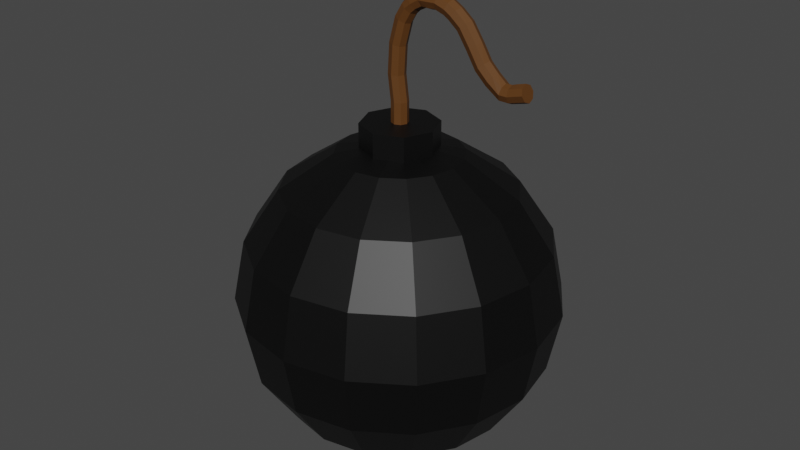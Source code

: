 # Source: bomb.blend  (saved by Blender 3.5.10; exported with 4.5.12 LTS)
import bpy
from mathutils import Matrix  # noqa: F401  (used for matrix-valued properties, if any)

bpy.ops.wm.read_factory_settings(use_empty=True)
scene = bpy.context.scene
scene.name = 'Scene'

# ---- collections
col_collection = bpy.data.collections.new('Collection'); scene.collection.children.link(col_collection)

# ---- materials (node trees are filled in below, after node groups)
mat_black = bpy.data.materials.new('Black')
mat_black.use_transparent_shadow = False
mat_wick = bpy.data.materials.new('Wick')
mat_wick.use_transparent_shadow = False

# ---- material node trees
mat_black.use_nodes = True; mat_black.node_tree.nodes.clear()
_N = mat_black.node_tree.nodes; _L = mat_black.node_tree.links
n0 = _N.new('ShaderNodeBsdfPrincipled'); n0.name = 'Principled BSDF'; n0.location = (10, 300)
n0.distribution = 'GGX'
n0.subsurface_method = 'RANDOM_WALK_SKIN'
n0.inputs[0].default_value = (0.0, 0.0, 0.0, 1.0)
n0.inputs[3].default_value = 1.45
n0.inputs[27].default_value = (0.0, 0.0, 0.0, 1.0)
n0.inputs[28].default_value = 1.0
n1 = _N.new('ShaderNodeOutputMaterial'); n1.name = 'Material Output'; n1.location = (300, 300)
_L.new(n0.outputs[0], n1.inputs[0])
n1.is_active_output = True
mat_wick.use_nodes = True; mat_wick.node_tree.nodes.clear()
_N = mat_wick.node_tree.nodes; _L = mat_wick.node_tree.links
n0 = _N.new('ShaderNodeBsdfPrincipled'); n0.name = 'Principled BSDF'; n0.location = (10, 300)
n0.distribution = 'GGX'
n0.subsurface_method = 'RANDOM_WALK_SKIN'
n0.inputs[0].default_value = (0.1071, 0.04076, 0.007834, 1.0)
n0.inputs[3].default_value = 1.45
n0.inputs[27].default_value = (0.0, 0.0, 0.0, 1.0)
n0.inputs[28].default_value = 1.0
n1 = _N.new('ShaderNodeOutputMaterial'); n1.name = 'Material Output'; n1.location = (300, 300)
_L.new(n0.outputs[0], n1.inputs[0])
n1.is_active_output = True

# ---- world
world_world = bpy.data.worlds.new('World'); scene.world = world_world
world_world.use_nodes = True; world_world.node_tree.nodes.clear()
_N = world_world.node_tree.nodes; _L = world_world.node_tree.links
n0 = _N.new('ShaderNodeOutputWorld'); n0.name = 'World Output'; n0.location = (300, 300)
n1 = _N.new('ShaderNodeBackground'); n1.name = 'Background'; n1.location = (10, 300)
n1.inputs[0].default_value = (0.05088, 0.05088, 0.05088, 1.0)
_L.new(n1.outputs[0], n0.inputs[0])
n0.is_active_output = True
world_world.color = (0.05088, 0.05088, 0.05088)
world_world.use_sun_shadow = False
world_world.sun_shadow_jitter_overblur = 0.0

# ---- meshes
me_sphere = bpy.data.meshes.new('Sphere')
me_sphere.from_pydata([(0.0, 0.9239, 0.3827), (0.0, 1.0, 0.0), (0.0, 0.9239, -0.3827), (0.0, 0.3827, -0.9239), (0.1464, 0.3536, 0.9239), (0.2706, 0.6533, 0.7071), (0.3536, 0.8536, 0.3827), (0.3827, 0.9239, 0.0), (0.3536, 0.8536, -0.3827), (0.2706, 0.6533, -0.7071), (0.1464, 0.3536, -0.9239), (0.2706, 0.2706, 0.9239), (0.5, 0.5, 0.7071), (0.6533, 0.6533, 0.3827), (0.7071, 0.7071, 0.0), (0.6533, 0.6533, -0.3827), (0.5, 0.5, -0.7071), (0.2706, 0.2706, -0.9239), (0.3536, 0.1464, 0.9239), (0.6533, 0.2706, 0.7071), (0.8536, 0.3536, 0.3827), (0.9239, 0.3827, 0.0), (0.8536, 0.3536, -0.3827), (0.6533, 0.2706, -0.7071), (0.3536, 0.1464, -0.9239), (0.3827, -4.47e-08, 0.9239), (0.7071, -8.941e-08, 0.7071), (0.9239, -1.192e-07, 0.3827), (1.0, -1.49e-07, 0.0), (0.9239, -1.192e-07, -0.3827), (0.7071, -8.941e-08, -0.7071), (0.3827, -4.47e-08, -0.9239), (0.3536, -0.1464, 0.9239), (0.6533, -0.2706, 0.7071), (0.8536, -0.3536, 0.3827), (0.9239, -0.3827, 0.0), (0.8536, -0.3536, -0.3827), (0.6533, -0.2706, -0.7071), (0.3536, -0.1464, -0.9239), (0.2706, -0.2706, 0.9239), (0.5, -0.5, 0.7071), (0.6533, -0.6533, 0.3827), (0.7071, -0.7071, 0.0), (0.6533, -0.6533, -0.3827), (0.5, -0.5, -0.7071), (0.2706, -0.2706, -0.9239), (0.1464, -0.3536, 0.9239), (0.2706, -0.6533, 0.7071), (0.3536, -0.8536, 0.3827), (0.3827, -0.9239, 0.0), (0.3536, -0.8536, -0.3827), (0.2706, -0.6533, -0.7071), (0.1464, -0.3536, -0.9239), (-1.192e-07, -0.3827, 0.9239), (-2.235e-07, -0.7071, 0.7071), (-2.384e-07, -0.9239, 0.3827), (-3.576e-07, -1.0, 0.0), (-2.384e-07, -0.9239, -0.3827), (-2.235e-07, -0.7071, -0.7071), (-1.192e-07, -0.3827, -0.9239), (0.0, 0.0, -1.0), (0.0, 0.0, 1.0), (-0.1464, -0.3536, 0.9239), (-0.2706, -0.6533, 0.7071), (-0.3536, -0.8536, 0.3827), (-0.3827, -0.9239, 0.0), (-0.3536, -0.8536, -0.3827), (-0.2706, -0.6533, -0.7071), (-0.1464, -0.3536, -0.9239), (-0.2706, -0.2706, 0.9239), (-0.5, -0.5, 0.7071), (-0.6533, -0.6533, 0.3827), (-0.7071, -0.7071, 0.0), (-0.6533, -0.6533, -0.3827), (-0.5, -0.5, -0.7071), (-0.2706, -0.2706, -0.9239), (-0.3536, -0.1464, 0.9239), (-0.6533, -0.2706, 0.7071), (-0.8536, -0.3536, 0.3827), (-0.9239, -0.3827, 0.0), (-0.8536, -0.3536, -0.3827), (-0.6533, -0.2706, -0.7071), (-0.3536, -0.1464, -0.9239), (-0.3827, 1.788e-07, 0.9239), (-0.7071, 3.278e-07, 0.7071), (-0.9239, 3.576e-07, 0.3827), (-1.0, 5.066e-07, 0.0), (-0.9239, 3.576e-07, -0.3827), (-0.7071, 3.278e-07, -0.7071), (-0.3827, 1.788e-07, -0.9239), (-0.3536, 0.1464, 0.9239), (-0.6533, 0.2706, 0.7071), (-0.8536, 0.3536, 0.3827), (-0.9239, 0.3827, 0.0), (-0.8536, 0.3536, -0.3827), (-0.6533, 0.2706, -0.7071), (-0.3536, 0.1464, -0.9239), (-0.2706, 0.2706, 0.9239), (-0.5, 0.5, 0.7071), (-0.6533, 0.6533, 0.3827), (-0.7071, 0.7071, 0.0), (-0.6533, 0.6533, -0.3827), (-0.5, 0.5, -0.7071), (-0.2706, 0.2706, -0.9239), (-0.1464, 0.3536, 0.9239), (-0.2706, 0.6533, 0.7071), (-0.3536, 0.8536, 0.3827), (-0.3827, 0.9239, 0.0), (-0.3536, 0.8536, -0.3827), (-0.2706, 0.6533, -0.7071), (-0.1464, 0.3536, -0.9239), (2.384e-07, 0.3827, 0.9239), (4.47e-07, 0.7071, 0.7071), (4.47e-07, 0.7071, -0.7071)], [], [(2, 1, 7, 8), (0, 112, 5, 6), (111, 61, 4), (60, 3, 10), (113, 2, 8, 9), (1, 0, 6, 7), (112, 111, 4, 5), (3, 113, 9, 10), (60, 10, 17), (9, 8, 15, 16), (7, 6, 13, 14), (5, 4, 11, 12), (10, 9, 16, 17), (8, 7, 14, 15), (6, 5, 12, 13), (4, 61, 11), (12, 11, 18, 19), (17, 16, 23, 24), (15, 14, 21, 22), (13, 12, 19, 20), (11, 61, 18), (60, 17, 24), (16, 15, 22, 23), (14, 13, 20, 21), (24, 23, 30, 31), (22, 21, 28, 29), (20, 19, 26, 27), (18, 61, 25), (60, 24, 31), (23, 22, 29, 30), (21, 20, 27, 28), (19, 18, 25, 26), (25, 61, 32), (60, 31, 38), (30, 29, 36, 37), (28, 27, 34, 35), (26, 25, 32, 33), (31, 30, 37, 38), (29, 28, 35, 36), (27, 26, 33, 34), (37, 36, 43, 44), (35, 34, 41, 42), (33, 32, 39, 40), (38, 37, 44, 45), (36, 35, 42, 43), (34, 33, 40, 41), (32, 61, 39), (60, 38, 45), (45, 44, 51, 52), (43, 42, 49, 50), (41, 40, 47, 48), (39, 61, 46), (60, 45, 52), (44, 43, 50, 51), (42, 41, 48, 49), (40, 39, 46, 47), (50, 49, 56, 57), (48, 47, 54, 55), (46, 61, 53), (60, 52, 59), (51, 50, 57, 58), (49, 48, 55, 56), (47, 46, 53, 54), (52, 51, 58, 59), (60, 59, 68), (58, 57, 66, 67), (56, 55, 64, 65), (54, 53, 62, 63), (59, 58, 67, 68), (57, 56, 65, 66), (55, 54, 63, 64), (53, 61, 62), (65, 64, 71, 72), (63, 62, 69, 70), (68, 67, 74, 75), (66, 65, 72, 73), (64, 63, 70, 71), (62, 61, 69), (60, 68, 75), (67, 66, 73, 74), (75, 74, 81, 82), (73, 72, 79, 80), (71, 70, 77, 78), (69, 61, 76), (60, 75, 82), (74, 73, 80, 81), (72, 71, 78, 79), (70, 69, 76, 77), (78, 77, 84, 85), (76, 61, 83), (60, 82, 89), (81, 80, 87, 88), (79, 78, 85, 86), (77, 76, 83, 84), (82, 81, 88, 89), (80, 79, 86, 87), (60, 89, 96), (88, 87, 94, 95), (86, 85, 92, 93), (84, 83, 90, 91), (89, 88, 95, 96), (87, 86, 93, 94), (85, 84, 91, 92), (83, 61, 90), (91, 90, 97, 98), (96, 95, 102, 103), (94, 93, 100, 101), (92, 91, 98, 99), (90, 61, 97), (60, 96, 103), (95, 94, 101, 102), (93, 92, 99, 100), (103, 102, 109, 110), (101, 100, 107, 108), (99, 98, 105, 106), (97, 61, 104), (60, 103, 110), (102, 101, 108, 109), (100, 99, 106, 107), (98, 97, 104, 105), (104, 61, 111), (60, 110, 3), (109, 108, 2, 113), (107, 106, 0, 1), (105, 104, 111, 112), (110, 109, 113, 3), (108, 107, 1, 2), (106, 105, 112, 0)])
_uv = me_sphere.uv_layers.new(name='UVMap')
_uv.uv.foreach_set('vector', [0.75, 0.375, 0.75, 0.5, 0.6875, 0.5, 0.6875, 0.375, 0.75, 0.625, 0.75, 0.75, 0.6875, 0.75, 0.6875, 0.625, 0.75, 0.875, 0.7187, 1.0, 0.6875, 0.875, 0.7188, 0.0, 0.75, 0.125, 0.6875, 0.125, 0.75, 0.25, 0.75, 0.375, 0.6875, 0.375, 0.6875, 0.25, 0.75, 0.5, 0.75, 0.625, 0.6875, 0.625, 0.6875, 0.5, 0.75, 0.75, 0.75, 0.875, 0.6875, 0.875, 0.6875, 0.75, 0.75, 0.125, 0.75, 0.25, 0.6875, 0.25, 0.6875, 0.125, 0.6562, 0.0, 0.6875, 0.125, 0.625, 0.125, 0.6875, 0.25, 0.6875, 0.375, 0.625, 0.375, 0.625, 0.25, 0.6875, 0.5, 0.6875, 0.625, 0.625, 0.625, 0.625, 0.5, 0.6875, 0.75, 0.6875, 0.875, 0.625, 0.875, 0.625, 0.75, 0.6875, 0.125, 0.6875, 0.25, 0.625, 0.25, 0.625, 0.125, 0.6875, 0.375, 0.6875, 0.5, 0.625, 0.5, 0.625, 0.375, 0.6875, 0.625, 0.6875, 0.75, 0.625, 0.75, 0.625, 0.625, 0.6875, 0.875, 0.6562, 1.0, 0.625, 0.875, 0.625, 0.75, 0.625, 0.875, 0.5625, 0.875, 0.5625, 0.75, 0.625, 0.125, 0.625, 0.25, 0.5625, 0.25, 0.5625, 0.125, 0.625, 0.375, 0.625, 0.5, 0.5625, 0.5, 0.5625, 0.375, 0.625, 0.625, 0.625, 0.75, 0.5625, 0.75, 0.5625, 0.625, 0.625, 0.875, 0.5938, 1.0, 0.5625, 0.875, 0.5938, 0.0, 0.625, 0.125, 0.5625, 0.125, 0.625, 0.25, 0.625, 0.375, 0.5625, 0.375, 0.5625, 0.25, 0.625, 0.5, 0.625, 0.625, 0.5625, 0.625, 0.5625, 0.5, 0.5625, 0.125, 0.5625, 0.25, 0.5, 0.25, 0.5, 0.125, 0.5625, 0.375, 0.5625, 0.5, 0.5, 0.5, 0.5, 0.375, 0.5625, 0.625, 0.5625, 0.75, 0.5, 0.75, 0.5, 0.625, 0.5625, 0.875, 0.5312, 1.0, 0.5, 0.875, 0.5312, 0.0, 0.5625, 0.125, 0.5, 0.125, 0.5625, 0.25, 0.5625, 0.375, 0.5, 0.375, 0.5, 0.25, 0.5625, 0.5, 0.5625, 0.625, 0.5, 0.625, 0.5, 0.5, 0.5625, 0.75, 0.5625, 0.875, 0.5, 0.875, 0.5, 0.75, 0.5, 0.875, 0.4687, 1.0, 0.4375, 0.875, 0.4687, 0.0, 0.5, 0.125, 0.4375, 0.125, 0.5, 0.25, 0.5, 0.375, 0.4375, 0.375, 0.4375, 0.25, 0.5, 0.5, 0.5, 0.625, 0.4375, 0.625, 0.4375, 0.5, 0.5, 0.75, 0.5, 0.875, 0.4375, 0.875, 0.4375, 0.75, 0.5, 0.125, 0.5, 0.25, 0.4375, 0.25, 0.4375, 0.125, 0.5, 0.375, 0.5, 0.5, 0.4375, 0.5, 0.4375, 0.375, 0.5, 0.625, 0.5, 0.75, 0.4375, 0.75, 0.4375, 0.625, 0.4375, 0.25, 0.4375, 0.375, 0.375, 0.375, 0.375, 0.25, 0.4375, 0.5, 0.4375, 0.625, 0.375, 0.625, 0.375, 0.5, 0.4375, 0.75, 0.4375, 0.875, 0.375, 0.875, 0.375, 0.75, 0.4375, 0.125, 0.4375, 0.25, 0.375, 0.25, 0.375, 0.125, 0.4375, 0.375, 0.4375, 0.5, 0.375, 0.5, 0.375, 0.375, 0.4375, 0.625, 0.4375, 0.75, 0.375, 0.75, 0.375, 0.625, 0.4375, 0.875, 0.4062, 1.0, 0.375, 0.875, 0.4062, 0.0, 0.4375, 0.125, 0.375, 0.125, 0.375, 0.125, 0.375, 0.25, 0.3125, 0.25, 0.3125, 0.125, 0.375, 0.375, 0.375, 0.5, 0.3125, 0.5, 0.3125, 0.375, 0.375, 0.625, 0.375, 0.75, 0.3125, 0.75, 0.3125, 0.625, 0.375, 0.875, 0.3437, 1.0, 0.3125, 0.875, 0.3437, 0.0, 0.375, 0.125, 0.3125, 0.125, 0.375, 0.25, 0.375, 0.375, 0.3125, 0.375, 0.3125, 0.25, 0.375, 0.5, 0.375, 0.625, 0.3125, 0.625, 0.3125, 0.5, 0.375, 0.75, 0.375, 0.875, 0.3125, 0.875, 0.3125, 0.75, 0.3125, 0.375, 0.3125, 0.5, 0.25, 0.5, 0.25, 0.375, 0.3125, 0.625, 0.3125, 0.75, 0.25, 0.75, 0.25, 0.625, 0.3125, 0.875, 0.2812, 1.0, 0.25, 0.875, 0.2812, 0.0, 0.3125, 0.125, 0.25, 0.125, 0.3125, 0.25, 0.3125, 0.375, 0.25, 0.375, 0.25, 0.25, 0.3125, 0.5, 0.3125, 0.625, 0.25, 0.625, 0.25, 0.5, 0.3125, 0.75, 0.3125, 0.875, 0.25, 0.875, 0.25, 0.75, 0.3125, 0.125, 0.3125, 0.25, 0.25, 0.25, 0.25, 0.125, 0.2187, 0.0, 0.25, 0.125, 0.1875, 0.125, 0.25, 0.25, 0.25, 0.375, 0.1875, 0.375, 0.1875, 0.25, 0.25, 0.5, 0.25, 0.625, 0.1875, 0.625, 0.1875, 0.5, 0.25, 0.75, 0.25, 0.875, 0.1875, 0.875, 0.1875, 0.75, 0.25, 0.125, 0.25, 0.25, 0.1875, 0.25, 0.1875, 0.125, 0.25, 0.375, 0.25, 0.5, 0.1875, 0.5, 0.1875, 0.375, 0.25, 0.625, 0.25, 0.75, 0.1875, 0.75, 0.1875, 0.625, 0.25, 0.875, 0.2187, 1.0, 0.1875, 0.875, 0.1875, 0.5, 0.1875, 0.625, 0.125, 0.625, 0.125, 0.5, 0.1875, 0.75, 0.1875, 0.875, 0.125, 0.875, 0.125, 0.75, 0.1875, 0.125, 0.1875, 0.25, 0.125, 0.25, 0.125, 0.125, 0.1875, 0.375, 0.1875, 0.5, 0.125, 0.5, 0.125, 0.375, 0.1875, 0.625, 0.1875, 0.75, 0.125, 0.75, 0.125, 0.625, 0.1875, 0.875, 0.1562, 1.0, 0.125, 0.875, 0.1562, 0.0, 0.1875, 0.125, 0.125, 0.125, 0.1875, 0.25, 0.1875, 0.375, 0.125, 0.375, 0.125, 0.25, 0.125, 0.125, 0.125, 0.25, 0.0625, 0.25, 0.0625, 0.125, 0.125, 0.375, 0.125, 0.5, 0.0625, 0.5, 0.0625, 0.375, 0.125, 0.625, 0.125, 0.75, 0.0625, 0.75, 0.0625, 0.625, 0.125, 0.875, 0.09375, 1.0, 0.0625, 0.875, 0.09375, 0.0, 0.125, 0.125, 0.0625, 0.125, 0.125, 0.25, 0.125, 0.375, 0.0625, 0.375, 0.0625, 0.25, 0.125, 0.5, 0.125, 0.625, 0.0625, 0.625, 0.0625, 0.5, 0.125, 0.75, 0.125, 0.875, 0.0625, 0.875, 0.0625, 0.75, 0.0625, 0.625, 0.0625, 0.75, 0.0, 0.75, 0.0, 0.625, 0.0625, 0.875, 0.03125, 1.0, 0.0, 0.875, 0.03125, 0.0, 0.0625, 0.125, 0.0, 0.125, 0.0625, 0.25, 0.0625, 0.375, 0.0, 0.375, 0.0, 0.25, 0.0625, 0.5, 0.0625, 0.625, 0.0, 0.625, 0.0, 0.5, 0.0625, 0.75, 0.0625, 0.875, 0.0, 0.875, 0.0, 0.75, 0.0625, 0.125, 0.0625, 0.25, 0.0, 0.25, 0.0, 0.125, 0.0625, 0.375, 0.0625, 0.5, 0.0, 0.5, 0.0, 0.375, 0.9687, 0.0, 1.0, 0.125, 0.9375, 0.125, 1.0, 0.25, 1.0, 0.375, 0.9375, 0.375, 0.9375, 0.25, 1.0, 0.5, 1.0, 0.625, 0.9375, 0.625, 0.9375, 0.5, 1.0, 0.75, 1.0, 0.875, 0.9375, 0.875, 0.9375, 0.75, 1.0, 0.125, 1.0, 0.25, 0.9375, 0.25, 0.9375, 0.125, 1.0, 0.375, 1.0, 0.5, 0.9375, 0.5, 0.9375, 0.375, 1.0, 0.625, 1.0, 0.75, 0.9375, 0.75, 0.9375, 0.625, 1.0, 0.875, 0.9687, 1.0, 0.9375, 0.875, 0.9375, 0.75, 0.9375, 0.875, 0.875, 0.875, 0.875, 0.75, 0.9375, 0.125, 0.9375, 0.25, 0.875, 0.25, 0.875, 0.125, 0.9375, 0.375, 0.9375, 0.5, 0.875, 0.5, 0.875, 0.375, 0.9375, 0.625, 0.9375, 0.75, 0.875, 0.75, 0.875, 0.625, 0.9375, 0.875, 0.9062, 1.0, 0.875, 0.875, 0.9062, 0.0, 0.9375, 0.125, 0.875, 0.125, 0.9375, 0.25, 0.9375, 0.375, 0.875, 0.375, 0.875, 0.25, 0.9375, 0.5, 0.9375, 0.625, 0.875, 0.625, 0.875, 0.5, 0.875, 0.125, 0.875, 0.25, 0.8125, 0.25, 0.8125, 0.125, 0.875, 0.375, 0.875, 0.5, 0.8125, 0.5, 0.8125, 0.375, 0.875, 0.625, 0.875, 0.75, 0.8125, 0.75, 0.8125, 0.625, 0.875, 0.875, 0.8437, 1.0, 0.8125, 0.875, 0.8437, 0.0, 0.875, 0.125, 0.8125, 0.125, 0.875, 0.25, 0.875, 0.375, 0.8125, 0.375, 0.8125, 0.25, 0.875, 0.5, 0.875, 0.625, 0.8125, 0.625, 0.8125, 0.5, 0.875, 0.75, 0.875, 0.875, 0.8125, 0.875, 0.8125, 0.75, 0.8125, 0.875, 0.7812, 1.0, 0.75, 0.875, 0.7812, 0.0, 0.8125, 0.125, 0.75, 0.125, 0.8125, 0.25, 0.8125, 0.375, 0.75, 0.375, 0.75, 0.25, 0.8125, 0.5, 0.8125, 0.625, 0.75, 0.625, 0.75, 0.5, 0.8125, 0.75, 0.8125, 0.875, 0.75, 0.875, 0.75, 0.75, 0.8125, 0.125, 0.8125, 0.25, 0.75, 0.25, 0.75, 0.125, 0.8125, 0.375, 0.8125, 0.5, 0.75, 0.5, 0.75, 0.375, 0.8125, 0.625, 0.8125, 0.75, 0.75, 0.75, 0.75, 0.625])
me_sphere.materials.append(mat_black)
me_sphere.update()
me_cylinder = bpy.data.meshes.new('Cylinder')
me_cylinder.from_pydata([(-5.366e-09, 0.2362, 0.9268), (-2.023e-08, 0.05186, 1.104), (0.167, 0.167, 0.9268), (0.03667, 0.03667, 1.104), (0.2362, 7.882e-10, 0.9268), (0.05186, 7.882e-10, 1.104), (0.167, -0.167, 0.9268), (0.03667, -0.03667, 1.104), (-5.366e-09, -0.2362, 0.9268), (-2.023e-08, -0.05186, 1.104), (-0.167, -0.167, 0.9268), (-0.03667, -0.03667, 1.104), (-0.2362, 7.882e-10, 0.9268), (-0.05186, 7.882e-10, 1.104), (-0.167, 0.167, 0.9268), (-0.03667, 0.03667, 1.104), (0.167, 0.167, 1.104), (-5.366e-09, 0.2362, 1.104), (0.2362, 7.882e-10, 1.104), (0.167, -0.167, 1.104), (-5.366e-09, -0.2362, 1.104), (-0.167, -0.167, 1.104), (-0.2362, 7.882e-10, 1.104), (-0.167, 0.167, 1.104), (0.03667, 0.03667, 1.232), (-1.461e-07, 0.05186, 1.232), (0.05186, 7.882e-10, 1.232), (0.03667, -0.03667, 1.232), (-1.461e-07, -0.05186, 1.232), (-0.03667, -0.03667, 1.232), (-0.05186, 7.882e-10, 1.232), (-0.03667, 0.03667, 1.232), (0.02875, 0.03667, 1.288), (-0.007913, 0.05186, 1.288), (0.04394, 4.686e-09, 1.288), (0.02875, -0.03667, 1.288), (-0.007913, -0.05186, 1.288), (-0.04458, -0.03667, 1.288), (-0.05977, 4.686e-09, 1.288), (-0.04458, 0.03667, 1.288), (0.01557, 0.03667, 1.388), (-0.0211, 0.05186, 1.388), (0.03076, -5.945e-09, 1.388), (0.01557, -0.03667, 1.388), (-0.0211, -0.05186, 1.388), (-0.05777, -0.03667, 1.388), (-0.07296, -5.945e-09, 1.388), (-0.05777, 0.03667, 1.388), (0.02531, 0.03667, 1.557), (-0.01055, 0.05186, 1.565), (0.04017, -4.493e-09, 1.554), (0.02531, -0.03667, 1.557), (-0.01055, -0.05186, 1.565), (-0.04641, -0.03667, 1.572), (-0.06127, -7.397e-09, 1.576), (-0.04641, 0.03667, 1.572), (0.06289, 0.03667, 1.695), (0.0294, 0.05186, 1.71), (0.07676, -1.956e-09, 1.689), (0.06289, -0.03667, 1.695), (0.0294, -0.05186, 1.71), (-0.004088, -0.03667, 1.725), (-0.01796, -7.633e-09, 1.731), (-0.004088, 0.03667, 1.725), (0.1001, 0.03667, 1.757), (0.07211, 0.05186, 1.781), (0.1117, 2.459e-09, 1.747), (0.1001, -0.03667, 1.757), (0.07211, -0.05186, 1.781), (0.04413, -0.03667, 1.804), (0.03254, -6.548e-09, 1.814), (0.04413, 0.03667, 1.804), (0.1736, 0.03858, 1.809), (0.161, 0.05377, 1.843), (0.1789, 0.001912, 1.794), (0.1736, -0.03476, 1.809), (0.161, -0.04994, 1.843), (0.1483, -0.03476, 1.877), (0.143, 0.001912, 1.892), (0.1483, 0.03858, 1.877), (0.2204, 0.03667, 1.808), (0.2195, 0.05186, 1.845), (0.2208, 1.706e-08, 1.793), (0.2204, -0.03667, 1.808), (0.2195, -0.05186, 1.845), (0.2186, -0.03667, 1.882), (0.2182, 3.129e-09, 1.897), (0.2186, 0.03667, 1.882), (0.2644, 0.03667, 1.811), (0.2723, 0.05186, 1.847), (0.261, 3.436e-08, 1.796), (0.2644, -0.03667, 1.811), (0.2723, -0.05186, 1.847), (0.2803, -0.03667, 1.883), (0.2836, 2.076e-08, 1.897), (0.2803, 0.03667, 1.883), (0.3234, 0.03667, 1.791), (0.337, 0.05186, 1.825), (0.3177, 4.287e-08, 1.777), (0.3234, -0.03667, 1.791), (0.337, -0.05186, 1.825), (0.3506, -0.03667, 1.859), (0.3562, 2.993e-08, 1.873), (0.3506, 0.03667, 1.859), (0.3558, 0.03667, 1.771), (0.3789, 0.05186, 1.799), (0.3462, 3.836e-08, 1.759), (0.3558, -0.03667, 1.771), (0.3789, -0.05186, 1.799), (0.402, -0.03667, 1.828), (0.4116, 2.754e-08, 1.84), (0.402, 0.03667, 1.828), (0.4127, 0.03667, 1.725), (0.4408, 0.05186, 1.749), (0.4011, 2.28e-08, 1.716), (0.4127, -0.03667, 1.725), (0.4408, -0.05186, 1.749), (0.4688, -0.03667, 1.773), (0.4804, 1.382e-08, 1.783), (0.4688, 0.03667, 1.773), (0.4724, 0.03667, 1.637), (0.5041, 0.05186, 1.655), (0.4592, 2.932e-08, 1.629), (0.4724, -0.03667, 1.637), (0.5041, -0.05186, 1.655), (0.5359, -0.03667, 1.673), (0.5491, 2.236e-08, 1.681), (0.5359, 0.03667, 1.673), (0.5375, 0.03667, 1.532), (0.5641, 0.05186, 1.558), (0.5265, 3.1e-08, 1.522), (0.5375, -0.03667, 1.532), (0.5641, -0.05186, 1.558), (0.5906, -0.03667, 1.583), (0.6016, 2.138e-08, 1.593), (0.5906, 0.03667, 1.583), (0.6053, 0.03667, 1.468), (0.6248, 0.05186, 1.499), (0.5972, 7.935e-08, 1.455), (0.6053, -0.03667, 1.468), (0.6248, -0.05186, 1.499), (0.6443, -0.03667, 1.53), (0.6523, 6.755e-08, 1.543), (0.6443, 0.03667, 1.53), (0.6916, 0.03667, 1.409), (0.6983, 0.05186, 1.445), (0.6888, 7.201e-08, 1.394), (0.6916, -0.03667, 1.409), (0.6983, -0.05186, 1.445), (0.705, -0.03667, 1.481), (0.7078, 5.831e-08, 1.496), (0.705, 0.03667, 1.481), (0.749, 0.03667, 1.408), (0.7477, 0.05186, 1.445), (0.7495, 7.094e-08, 1.393), (0.749, -0.03667, 1.408), (0.7477, -0.05186, 1.445), (0.7465, -0.03667, 1.482), (0.7459, 5.701e-08, 1.497), (0.7465, 0.03667, 1.482), (0.802, 0.03667, 1.423), (0.7922, 0.05186, 1.458), (0.8061, 6.921e-08, 1.408), (0.802, -0.03667, 1.423), (0.7922, -0.05186, 1.458), (0.7824, -0.03667, 1.493), (0.7783, 5.579e-08, 1.508), (0.7824, 0.03667, 1.493), (0.8516, 0.03667, 1.437), (0.8418, 0.05186, 1.472), (0.8557, 6.29e-08, 1.422), (0.8516, -0.03667, 1.437), (0.8418, -0.05186, 1.472), (0.832, -0.03667, 1.507), (0.8279, 4.948e-08, 1.522), (0.832, 0.03667, 1.507), (0.1087, 0.05186, 1.812), (0.1322, 0.03667, 1.786), (0.08515, 0.03667, 1.838), (0.08515, -0.03667, 1.838), (0.07541, -5.344e-09, 1.849), (0.1322, -0.03667, 1.786), (0.1087, -0.05186, 1.812), (0.1419, 4.661e-09, 1.775)], [], [(0, 17, 16, 2), (2, 16, 18, 4), (4, 18, 19, 6), (6, 19, 20, 8), (8, 20, 21, 10), (10, 21, 22, 12), (15, 13, 30, 31), (12, 22, 23, 14), (14, 23, 17, 0), (0, 2, 4, 6, 8, 10, 12, 14), (1, 3, 16, 17), (3, 5, 18, 16), (5, 7, 19, 18), (7, 9, 20, 19), (9, 11, 21, 20), (11, 13, 22, 21), (13, 15, 23, 22), (15, 1, 17, 23), (28, 27, 35, 36), (11, 9, 28, 29), (7, 5, 26, 27), (3, 1, 25, 24), (1, 15, 31, 25), (13, 11, 29, 30), (9, 7, 27, 28), (5, 3, 24, 26), (33, 39, 47, 41), (26, 24, 32, 34), (31, 30, 38, 39), (29, 28, 36, 37), (27, 26, 34, 35), (24, 25, 33, 32), (25, 31, 39, 33), (30, 29, 37, 38), (45, 44, 52, 53), (38, 37, 45, 46), (36, 35, 43, 44), (34, 32, 40, 42), (39, 38, 46, 47), (37, 36, 44, 45), (35, 34, 42, 43), (32, 33, 41, 40), (55, 54, 62, 63), (43, 42, 50, 51), (40, 41, 49, 48), (41, 47, 55, 49), (46, 45, 53, 54), (44, 43, 51, 52), (42, 40, 48, 50), (47, 46, 54, 55), (62, 61, 69, 70), (53, 52, 60, 61), (51, 50, 58, 59), (48, 49, 57, 56), (49, 55, 63, 57), (54, 53, 61, 62), (52, 51, 59, 60), (50, 48, 56, 58), (177, 176, 73, 72), (60, 59, 67, 68), (58, 56, 64, 66), (63, 62, 70, 71), (61, 60, 68, 69), (59, 58, 66, 67), (56, 57, 65, 64), (57, 63, 71, 65), (79, 78, 86, 87), (176, 178, 79, 73), (180, 179, 77, 78), (182, 181, 75, 76), (183, 177, 72, 74), (178, 180, 78, 79), (179, 182, 76, 77), (181, 183, 74, 75), (82, 80, 88, 90), (77, 76, 84, 85), (75, 74, 82, 83), (72, 73, 81, 80), (73, 79, 87, 81), (78, 77, 85, 86), (76, 75, 83, 84), (74, 72, 80, 82), (89, 95, 103, 97), (87, 86, 94, 95), (85, 84, 92, 93), (83, 82, 90, 91), (80, 81, 89, 88), (81, 87, 95, 89), (86, 85, 93, 94), (84, 83, 91, 92), (99, 98, 106, 107), (94, 93, 101, 102), (92, 91, 99, 100), (90, 88, 96, 98), (95, 94, 102, 103), (93, 92, 100, 101), (91, 90, 98, 99), (88, 89, 97, 96), (111, 110, 118, 119), (96, 97, 105, 104), (97, 103, 111, 105), (102, 101, 109, 110), (100, 99, 107, 108), (98, 96, 104, 106), (103, 102, 110, 111), (101, 100, 108, 109), (116, 115, 123, 124), (109, 108, 116, 117), (107, 106, 114, 115), (104, 105, 113, 112), (105, 111, 119, 113), (110, 109, 117, 118), (108, 107, 115, 116), (106, 104, 112, 114), (121, 127, 135, 129), (114, 112, 120, 122), (119, 118, 126, 127), (117, 116, 124, 125), (115, 114, 122, 123), (112, 113, 121, 120), (113, 119, 127, 121), (118, 117, 125, 126), (133, 132, 140, 141), (126, 125, 133, 134), (124, 123, 131, 132), (122, 120, 128, 130), (127, 126, 134, 135), (125, 124, 132, 133), (123, 122, 130, 131), (120, 121, 129, 128), (143, 142, 150, 151), (131, 130, 138, 139), (128, 129, 137, 136), (129, 135, 143, 137), (134, 133, 141, 142), (132, 131, 139, 140), (130, 128, 136, 138), (135, 134, 142, 143), (150, 149, 157, 158), (141, 140, 148, 149), (139, 138, 146, 147), (136, 137, 145, 144), (137, 143, 151, 145), (142, 141, 149, 150), (140, 139, 147, 148), (138, 136, 144, 146), (152, 153, 161, 160), (148, 147, 155, 156), (146, 144, 152, 154), (151, 150, 158, 159), (149, 148, 156, 157), (147, 146, 154, 155), (144, 145, 153, 152), (145, 151, 159, 153), (167, 166, 174, 175), (153, 159, 167, 161), (158, 157, 165, 166), (156, 155, 163, 164), (154, 152, 160, 162), (159, 158, 166, 167), (157, 156, 164, 165), (155, 154, 162, 163), (168, 169, 175, 174, 173, 172, 171, 170), (165, 164, 172, 173), (163, 162, 170, 171), (160, 161, 169, 168), (161, 167, 175, 169), (166, 165, 173, 174), (164, 163, 171, 172), (162, 160, 168, 170), (67, 66, 183, 181), (69, 68, 182, 179), (71, 70, 180, 178), (66, 64, 177, 183), (68, 67, 181, 182), (70, 69, 179, 180), (65, 71, 178, 176), (64, 65, 176, 177)])
me_cylinder.polygons.foreach_set('material_index', [0, 0, 0, 0, 0, 0, 1, 0, 0, 0, 0, 0, 0, 0, 0, 0, 0, 0, 1, 1, 1, 1, 1, 1, 1, 1, 1, 1, 1, 1, 1, 1, 1, 1, 1, 1, 1, 1, 1, 1, 1, 1, 1, 1, 1, 1, 1, 1, 1, 1, 1, 1, 1, 1, 1, 1, 1, 1, 1, 1, 1, 1, 1, 1, 1, 1, 1, 1, 1, 1, 1, 1, 1, 1, 1, 1, 1, 1, 1, 1, 1, 1, 1, 1, 1, 1, 1, 1, 1, 1, 1, 1, 1, 1, 1, 1, 1, 1, 1, 1, 1, 1, 1, 1, 1, 1, 1, 1, 1, 1, 1, 1, 1, 1, 1, 1, 1, 1, 1, 1, 1, 1, 1, 1, 1, 1, 1, 1, 1, 1, 1, 1, 1, 1, 1, 1, 1, 1, 1, 1, 1, 1, 1, 1, 1, 1, 1, 1, 1, 1, 1, 1, 1, 1, 1, 1, 1, 1, 1, 1, 1, 1, 1, 1, 1, 1, 1, 1, 1, 1, 1, 1, 1, 1, 1, 1, 1, 1])
_uv = me_cylinder.uv_layers.new(name='UVMap')
_uv.uv.foreach_set('vector', [1.0, 0.5, 1.0, 1.0, 0.875, 1.0, 0.875, 0.5, 0.875, 0.5, 0.875, 1.0, 0.75, 1.0, 0.75, 0.5, 0.75, 0.5, 0.75, 1.0, 0.625, 1.0, 0.625, 0.5, 0.625, 0.5, 0.625, 1.0, 0.5, 1.0, 0.5, 0.5, 0.5, 0.5, 0.5, 1.0, 0.375, 1.0, 0.375, 0.5, 0.375, 0.5, 0.375, 1.0, 0.25, 1.0, 0.25, 0.5, 0.2127, 0.2873, 0.1973, 0.25, 0.1973, 0.25, 0.2127, 0.2873, 0.25, 0.5, 0.25, 1.0, 0.125, 1.0, 0.125, 0.5, 0.125, 0.5, 0.125, 1.0, 0.0, 1.0, 0.0, 0.5, 0.75, 0.49, 0.9197, 0.4197, 0.99, 0.25, 0.9197, 0.08029, 0.75, 0.01, 0.5803, 0.08029, 0.51, 0.25, 0.5803, 0.4197, 0.25, 0.3027, 0.2873, 0.2873, 0.4197, 0.4197, 0.25, 0.49, 0.2873, 0.2873, 0.3027, 0.25, 0.49, 0.25, 0.4197, 0.4197, 0.3027, 0.25, 0.2873, 0.2127, 0.4197, 0.08029, 0.49, 0.25, 0.2873, 0.2127, 0.25, 0.1973, 0.25, 0.01, 0.4197, 0.08029, 0.25, 0.1973, 0.2127, 0.2127, 0.08029, 0.08029, 0.25, 0.01, 0.2127, 0.2127, 0.1973, 0.25, 0.01, 0.25, 0.08029, 0.08029, 0.1973, 0.25, 0.2127, 0.2873, 0.08029, 0.4197, 0.01, 0.25, 0.2127, 0.2873, 0.25, 0.3027, 0.25, 0.49, 0.08029, 0.4197, 0.25, 0.1973, 0.2873, 0.2127, 0.2873, 0.2127, 0.25, 0.1973, 0.2127, 0.2127, 0.25, 0.1973, 0.25, 0.1973, 0.2127, 0.2127, 0.2873, 0.2127, 0.3027, 0.25, 0.3027, 0.25, 0.2873, 0.2127, 0.2873, 0.2873, 0.25, 0.3027, 0.25, 0.3027, 0.2873, 0.2873, 0.25, 0.3027, 0.2127, 0.2873, 0.2127, 0.2873, 0.25, 0.3027, 0.1973, 0.25, 0.2127, 0.2127, 0.2127, 0.2127, 0.1973, 0.25, 0.25, 0.1973, 0.2873, 0.2127, 0.2873, 0.2127, 0.25, 0.1973, 0.3027, 0.25, 0.2873, 0.2873, 0.2873, 0.2873, 0.3027, 0.25, 0.25, 0.3027, 0.2127, 0.2873, 0.2127, 0.2873, 0.25, 0.3027, 0.3027, 0.25, 0.2873, 0.2873, 0.2873, 0.2873, 0.3027, 0.25, 0.2127, 0.2873, 0.1973, 0.25, 0.1973, 0.25, 0.2127, 0.2873, 0.2127, 0.2127, 0.25, 0.1973, 0.25, 0.1973, 0.2127, 0.2127, 0.2873, 0.2127, 0.3027, 0.25, 0.3027, 0.25, 0.2873, 0.2127, 0.2873, 0.2873, 0.25, 0.3027, 0.25, 0.3027, 0.2873, 0.2873, 0.25, 0.3027, 0.2127, 0.2873, 0.2127, 0.2873, 0.25, 0.3027, 0.1973, 0.25, 0.2127, 0.2127, 0.2127, 0.2127, 0.1973, 0.25, 0.2127, 0.2127, 0.25, 0.1973, 0.25, 0.1973, 0.2127, 0.2127, 0.1973, 0.25, 0.2127, 0.2127, 0.2127, 0.2127, 0.1973, 0.25, 0.25, 0.1973, 0.2873, 0.2127, 0.2873, 0.2127, 0.25, 0.1973, 0.3027, 0.25, 0.2873, 0.2873, 0.2873, 0.2873, 0.3027, 0.25, 0.2127, 0.2873, 0.1973, 0.25, 0.1973, 0.25, 0.2127, 0.2873, 0.2127, 0.2127, 0.25, 0.1973, 0.25, 0.1973, 0.2127, 0.2127, 0.2873, 0.2127, 0.3027, 0.25, 0.3027, 0.25, 0.2873, 0.2127, 0.2873, 0.2873, 0.25, 0.3027, 0.25, 0.3027, 0.2873, 0.2873, 0.2127, 0.2873, 0.1973, 0.25, 0.1973, 0.25, 0.2127, 0.2873, 0.2873, 0.2127, 0.3027, 0.25, 0.3027, 0.25, 0.2873, 0.2127, 0.2873, 0.2873, 0.25, 0.3027, 0.25, 0.3027, 0.2873, 0.2873, 0.25, 0.3027, 0.2127, 0.2873, 0.2127, 0.2873, 0.25, 0.3027, 0.1973, 0.25, 0.2127, 0.2127, 0.2127, 0.2127, 0.1973, 0.25, 0.25, 0.1973, 0.2873, 0.2127, 0.2873, 0.2127, 0.25, 0.1973, 0.3027, 0.25, 0.2873, 0.2873, 0.2873, 0.2873, 0.3027, 0.25, 0.2127, 0.2873, 0.1973, 0.25, 0.1973, 0.25, 0.2127, 0.2873, 0.1973, 0.25, 0.2127, 0.2127, 0.2127, 0.2127, 0.1973, 0.25, 0.2127, 0.2127, 0.25, 0.1973, 0.25, 0.1973, 0.2127, 0.2127, 0.2873, 0.2127, 0.3027, 0.25, 0.3027, 0.25, 0.2873, 0.2127, 0.2873, 0.2873, 0.25, 0.3027, 0.25, 0.3027, 0.2873, 0.2873, 0.25, 0.3027, 0.2127, 0.2873, 0.2127, 0.2873, 0.25, 0.3027, 0.1973, 0.25, 0.2127, 0.2127, 0.2127, 0.2127, 0.1973, 0.25, 0.25, 0.1973, 0.2873, 0.2127, 0.2873, 0.2127, 0.25, 0.1973, 0.3027, 0.25, 0.2873, 0.2873, 0.2873, 0.2873, 0.3027, 0.25, 0.2873, 0.2873, 0.25, 0.3027, 0.25, 0.3027, 0.2873, 0.2873, 0.25, 0.1973, 0.2873, 0.2127, 0.2873, 0.2127, 0.25, 0.1973, 0.3027, 0.25, 0.2873, 0.2873, 0.2873, 0.2873, 0.3027, 0.25, 0.2127, 0.2873, 0.1973, 0.25, 0.1973, 0.25, 0.2127, 0.2873, 0.2127, 0.2127, 0.25, 0.1973, 0.25, 0.1973, 0.2127, 0.2127, 0.2873, 0.2127, 0.3027, 0.25, 0.3027, 0.25, 0.2873, 0.2127, 0.2873, 0.2873, 0.25, 0.3027, 0.25, 0.3027, 0.2873, 0.2873, 0.25, 0.3027, 0.2127, 0.2873, 0.2127, 0.2873, 0.25, 0.3027, 0.2127, 0.2873, 0.1973, 0.25, 0.1973, 0.25, 0.2127, 0.2873, 0.25, 0.3027, 0.2127, 0.2873, 0.2127, 0.2873, 0.25, 0.3027, 0.1973, 0.25, 0.2127, 0.2127, 0.2127, 0.2127, 0.1973, 0.25, 0.25, 0.1973, 0.2873, 0.2127, 0.2873, 0.2127, 0.25, 0.1973, 0.3027, 0.25, 0.2873, 0.2873, 0.2873, 0.2873, 0.3027, 0.25, 0.2127, 0.2873, 0.1973, 0.25, 0.1973, 0.25, 0.2127, 0.2873, 0.2127, 0.2127, 0.25, 0.1973, 0.25, 0.1973, 0.2127, 0.2127, 0.2873, 0.2127, 0.3027, 0.25, 0.3027, 0.25, 0.2873, 0.2127, 0.3027, 0.25, 0.2873, 0.2873, 0.2873, 0.2873, 0.3027, 0.25, 0.2127, 0.2127, 0.25, 0.1973, 0.25, 0.1973, 0.2127, 0.2127, 0.2873, 0.2127, 0.3027, 0.25, 0.3027, 0.25, 0.2873, 0.2127, 0.2873, 0.2873, 0.25, 0.3027, 0.25, 0.3027, 0.2873, 0.2873, 0.25, 0.3027, 0.2127, 0.2873, 0.2127, 0.2873, 0.25, 0.3027, 0.1973, 0.25, 0.2127, 0.2127, 0.2127, 0.2127, 0.1973, 0.25, 0.25, 0.1973, 0.2873, 0.2127, 0.2873, 0.2127, 0.25, 0.1973, 0.3027, 0.25, 0.2873, 0.2873, 0.2873, 0.2873, 0.3027, 0.25, 0.25, 0.3027, 0.2127, 0.2873, 0.2127, 0.2873, 0.25, 0.3027, 0.2127, 0.2873, 0.1973, 0.25, 0.1973, 0.25, 0.2127, 0.2873, 0.2127, 0.2127, 0.25, 0.1973, 0.25, 0.1973, 0.2127, 0.2127, 0.2873, 0.2127, 0.3027, 0.25, 0.3027, 0.25, 0.2873, 0.2127, 0.2873, 0.2873, 0.25, 0.3027, 0.25, 0.3027, 0.2873, 0.2873, 0.25, 0.3027, 0.2127, 0.2873, 0.2127, 0.2873, 0.25, 0.3027, 0.1973, 0.25, 0.2127, 0.2127, 0.2127, 0.2127, 0.1973, 0.25, 0.25, 0.1973, 0.2873, 0.2127, 0.2873, 0.2127, 0.25, 0.1973, 0.2873, 0.2127, 0.3027, 0.25, 0.3027, 0.25, 0.2873, 0.2127, 0.1973, 0.25, 0.2127, 0.2127, 0.2127, 0.2127, 0.1973, 0.25, 0.25, 0.1973, 0.2873, 0.2127, 0.2873, 0.2127, 0.25, 0.1973, 0.3027, 0.25, 0.2873, 0.2873, 0.2873, 0.2873, 0.3027, 0.25, 0.2127, 0.2873, 0.1973, 0.25, 0.1973, 0.25, 0.2127, 0.2873, 0.2127, 0.2127, 0.25, 0.1973, 0.25, 0.1973, 0.2127, 0.2127, 0.2873, 0.2127, 0.3027, 0.25, 0.3027, 0.25, 0.2873, 0.2127, 0.2873, 0.2873, 0.25, 0.3027, 0.25, 0.3027, 0.2873, 0.2873, 0.2127, 0.2873, 0.1973, 0.25, 0.1973, 0.25, 0.2127, 0.2873, 0.2873, 0.2873, 0.25, 0.3027, 0.25, 0.3027, 0.2873, 0.2873, 0.25, 0.3027, 0.2127, 0.2873, 0.2127, 0.2873, 0.25, 0.3027, 0.1973, 0.25, 0.2127, 0.2127, 0.2127, 0.2127, 0.1973, 0.25, 0.25, 0.1973, 0.2873, 0.2127, 0.2873, 0.2127, 0.25, 0.1973, 0.3027, 0.25, 0.2873, 0.2873, 0.2873, 0.2873, 0.3027, 0.25, 0.2127, 0.2873, 0.1973, 0.25, 0.1973, 0.25, 0.2127, 0.2873, 0.2127, 0.2127, 0.25, 0.1973, 0.25, 0.1973, 0.2127, 0.2127, 0.25, 0.1973, 0.2873, 0.2127, 0.2873, 0.2127, 0.25, 0.1973, 0.2127, 0.2127, 0.25, 0.1973, 0.25, 0.1973, 0.2127, 0.2127, 0.2873, 0.2127, 0.3027, 0.25, 0.3027, 0.25, 0.2873, 0.2127, 0.2873, 0.2873, 0.25, 0.3027, 0.25, 0.3027, 0.2873, 0.2873, 0.25, 0.3027, 0.2127, 0.2873, 0.2127, 0.2873, 0.25, 0.3027, 0.1973, 0.25, 0.2127, 0.2127, 0.2127, 0.2127, 0.1973, 0.25, 0.25, 0.1973, 0.2873, 0.2127, 0.2873, 0.2127, 0.25, 0.1973, 0.3027, 0.25, 0.2873, 0.2873, 0.2873, 0.2873, 0.3027, 0.25, 0.25, 0.3027, 0.2127, 0.2873, 0.2127, 0.2873, 0.25, 0.3027, 0.3027, 0.25, 0.2873, 0.2873, 0.2873, 0.2873, 0.3027, 0.25, 0.2127, 0.2873, 0.1973, 0.25, 0.1973, 0.25, 0.2127, 0.2873, 0.2127, 0.2127, 0.25, 0.1973, 0.25, 0.1973, 0.2127, 0.2127, 0.2873, 0.2127, 0.3027, 0.25, 0.3027, 0.25, 0.2873, 0.2127, 0.2873, 0.2873, 0.25, 0.3027, 0.25, 0.3027, 0.2873, 0.2873, 0.25, 0.3027, 0.2127, 0.2873, 0.2127, 0.2873, 0.25, 0.3027, 0.1973, 0.25, 0.2127, 0.2127, 0.2127, 0.2127, 0.1973, 0.25, 0.2127, 0.2127, 0.25, 0.1973, 0.25, 0.1973, 0.2127, 0.2127, 0.1973, 0.25, 0.2127, 0.2127, 0.2127, 0.2127, 0.1973, 0.25, 0.25, 0.1973, 0.2873, 0.2127, 0.2873, 0.2127, 0.25, 0.1973, 0.3027, 0.25, 0.2873, 0.2873, 0.2873, 0.2873, 0.3027, 0.25, 0.2127, 0.2873, 0.1973, 0.25, 0.1973, 0.25, 0.2127, 0.2873, 0.2127, 0.2127, 0.25, 0.1973, 0.25, 0.1973, 0.2127, 0.2127, 0.2873, 0.2127, 0.3027, 0.25, 0.3027, 0.25, 0.2873, 0.2127, 0.2873, 0.2873, 0.25, 0.3027, 0.25, 0.3027, 0.2873, 0.2873, 0.2127, 0.2873, 0.1973, 0.25, 0.1973, 0.25, 0.2127, 0.2873, 0.2873, 0.2127, 0.3027, 0.25, 0.3027, 0.25, 0.2873, 0.2127, 0.2873, 0.2873, 0.25, 0.3027, 0.25, 0.3027, 0.2873, 0.2873, 0.25, 0.3027, 0.2127, 0.2873, 0.2127, 0.2873, 0.25, 0.3027, 0.1973, 0.25, 0.2127, 0.2127, 0.2127, 0.2127, 0.1973, 0.25, 0.25, 0.1973, 0.2873, 0.2127, 0.2873, 0.2127, 0.25, 0.1973, 0.3027, 0.25, 0.2873, 0.2873, 0.2873, 0.2873, 0.3027, 0.25, 0.2127, 0.2873, 0.1973, 0.25, 0.1973, 0.25, 0.2127, 0.2873, 0.1973, 0.25, 0.2127, 0.2127, 0.2127, 0.2127, 0.1973, 0.25, 0.2127, 0.2127, 0.25, 0.1973, 0.25, 0.1973, 0.2127, 0.2127, 0.2873, 0.2127, 0.3027, 0.25, 0.3027, 0.25, 0.2873, 0.2127, 0.2873, 0.2873, 0.25, 0.3027, 0.25, 0.3027, 0.2873, 0.2873, 0.25, 0.3027, 0.2127, 0.2873, 0.2127, 0.2873, 0.25, 0.3027, 0.1973, 0.25, 0.2127, 0.2127, 0.2127, 0.2127, 0.1973, 0.25, 0.25, 0.1973, 0.2873, 0.2127, 0.2873, 0.2127, 0.25, 0.1973, 0.3027, 0.25, 0.2873, 0.2873, 0.2873, 0.2873, 0.3027, 0.25, 0.2873, 0.2873, 0.25, 0.3027, 0.25, 0.3027, 0.2873, 0.2873, 0.25, 0.1973, 0.2873, 0.2127, 0.2873, 0.2127, 0.25, 0.1973, 0.3027, 0.25, 0.2873, 0.2873, 0.2873, 0.2873, 0.3027, 0.25, 0.2127, 0.2873, 0.1973, 0.25, 0.1973, 0.25, 0.2127, 0.2873, 0.2127, 0.2127, 0.25, 0.1973, 0.25, 0.1973, 0.2127, 0.2127, 0.2873, 0.2127, 0.3027, 0.25, 0.3027, 0.25, 0.2873, 0.2127, 0.2873, 0.2873, 0.25, 0.3027, 0.25, 0.3027, 0.2873, 0.2873, 0.25, 0.3027, 0.2127, 0.2873, 0.2127, 0.2873, 0.25, 0.3027, 0.2127, 0.2873, 0.1973, 0.25, 0.1973, 0.25, 0.2127, 0.2873, 0.25, 0.3027, 0.2127, 0.2873, 0.2127, 0.2873, 0.25, 0.3027, 0.1973, 0.25, 0.2127, 0.2127, 0.2127, 0.2127, 0.1973, 0.25, 0.25, 0.1973, 0.2873, 0.2127, 0.2873, 0.2127, 0.25, 0.1973, 0.3027, 0.25, 0.2873, 0.2873, 0.2873, 0.2873, 0.3027, 0.25, 0.2127, 0.2873, 0.1973, 0.25, 0.1973, 0.25, 0.2127, 0.2873, 0.2127, 0.2127, 0.25, 0.1973, 0.25, 0.1973, 0.2127, 0.2127, 0.2873, 0.2127, 0.3027, 0.25, 0.3027, 0.25, 0.2873, 0.2127, 0.2873, 0.2873, 0.25, 0.3027, 0.2127, 0.2873, 0.1973, 0.25, 0.2127, 0.2127, 0.25, 0.1973, 0.2873, 0.2127, 0.3027, 0.25, 0.2127, 0.2127, 0.25, 0.1973, 0.25, 0.1973, 0.2127, 0.2127, 0.2873, 0.2127, 0.3027, 0.25, 0.3027, 0.25, 0.2873, 0.2127, 0.2873, 0.2873, 0.25, 0.3027, 0.25, 0.3027, 0.2873, 0.2873, 0.25, 0.3027, 0.2127, 0.2873, 0.2127, 0.2873, 0.25, 0.3027, 0.1973, 0.25, 0.2127, 0.2127, 0.2127, 0.2127, 0.1973, 0.25, 0.25, 0.1973, 0.2873, 0.2127, 0.2873, 0.2127, 0.25, 0.1973, 0.3027, 0.25, 0.2873, 0.2873, 0.2873, 0.2873, 0.3027, 0.25, 0.2873, 0.2127, 0.3027, 0.25, 0.3027, 0.25, 0.2873, 0.2127, 0.2127, 0.2127, 0.25, 0.1973, 0.25, 0.1973, 0.2127, 0.2127, 0.2127, 0.2873, 0.1973, 0.25, 0.1973, 0.25, 0.2127, 0.2873, 0.3027, 0.25, 0.2873, 0.2873, 0.2873, 0.2873, 0.3027, 0.25, 0.25, 0.1973, 0.2873, 0.2127, 0.2873, 0.2127, 0.25, 0.1973, 0.1973, 0.25, 0.2127, 0.2127, 0.2127, 0.2127, 0.1973, 0.25, 0.25, 0.3027, 0.2127, 0.2873, 0.2127, 0.2873, 0.25, 0.3027, 0.2873, 0.2873, 0.25, 0.3027, 0.25, 0.3027, 0.2873, 0.2873])
me_cylinder.materials.append(mat_black)
me_cylinder.materials.append(mat_wick)
me_cylinder.update()

# ---- objects
ob_sphere = bpy.data.objects.new('Sphere', me_sphere)
ob_cylinder = bpy.data.objects.new('Cylinder', me_cylinder)

# ---- transforms, parenting, visibility, modifiers, constraints
ob_sphere.location = (0.0, 0.0, 0.0)
ob_sphere.scale = (0.25, 0.25, 0.25)
ob_cylinder.parent = ob_sphere
ob_cylinder.location = (0.0, 0.0, 0.0)

# ---- collection membership
col_collection.objects.link(ob_sphere)
col_collection.objects.link(ob_cylinder)

# ---- scene / render settings (as saved in the file)
scene.frame_start = 1; scene.frame_end = 250; scene.frame_set(1)
scene.render.engine = 'BLENDER_EEVEE_NEXT'
scene.cycles.sampling_pattern = 'TABULATED_SOBOL'
scene.view_settings.view_transform = 'Filmic'
bpy.context.view_layer.update()

# ---- added for rendering (the .blend has no active camera and no usable light): camera, sun
cam_auto = bpy.data.cameras.new('AutoCamera')
cam_auto.lens = 50.0
cam_auto.sensor_width = 36.0
cam_auto.clip_end = 1000.0
ob_auto_camera = bpy.data.objects.new('AutoCamera', cam_auto)
scene.collection.objects.link(ob_auto_camera)
ob_auto_camera.location = (0.93658, -1.1239, 0.861444)
ob_auto_camera.rotation_euler = (1.09748, -7.21219e-08, 0.694738)
scene.camera = ob_auto_camera
light_auto_sun = bpy.data.lights.new('AutoSun', 'SUN')
light_auto_sun.energy = 3.0
light_auto_sun.angle = 0.0523599
ob_auto_sun = bpy.data.objects.new('AutoSun', light_auto_sun)
scene.collection.objects.link(ob_auto_sun)
ob_auto_sun.rotation_euler = (0.872665, 0.174533, 0.523599)
bpy.context.view_layer.update()
